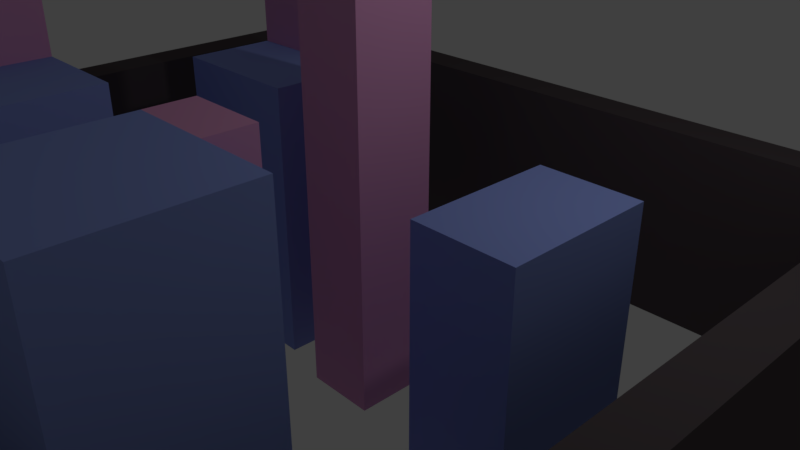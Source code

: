 # Source: borg.blend  (saved by Blender 2.79.0; exported with 4.5.12 LTS)
import bpy
from mathutils import Matrix  # noqa: F401  (used for matrix-valued properties, if any)

bpy.ops.wm.read_factory_settings(use_empty=True)
scene = bpy.context.scene
scene.name = 'Scene'

# ---- collections
col_collection_1 = bpy.data.collections.new('Collection 1'); scene.collection.children.link(col_collection_1)

# ---- materials (node trees are filled in below, after node groups)
mat_material = bpy.data.materials.new('Material')
mat_material.alpha_threshold = 0.0
mat_material.use_transparent_shadow = False
mat_material.diffuse_color = (0.2868, 0.3681, 0.8, 1.0)
mat_material.roughness = 0.5
mat_material.line_color = (0.0, 0.0, 0.0, 1.0)
mat_material_001 = bpy.data.materials.new('Material.001')
mat_material_001.alpha_threshold = 0.0
mat_material_001.use_transparent_shadow = False
mat_material_001.diffuse_color = (0.1014, 0.08237, 0.08797, 1.0)
mat_material_001.roughness = 0.5
mat_material_002 = bpy.data.materials.new('Material.002')
mat_material_002.alpha_threshold = 0.0
mat_material_002.use_transparent_shadow = False
mat_material_002.diffuse_color = (0.8, 0.3688, 0.6344, 1.0)
mat_material_002.roughness = 0.5

# ---- material node trees

# ---- world
world_world = bpy.data.worlds.new('World'); scene.world = world_world
world_world.color = (0.05088, 0.05088, 0.05088)
world_world.use_sun_shadow = False
world_world.sun_shadow_jitter_overblur = 0.0
world_world.cycles.sampling_method = 'MANUAL'

# ---- cameras
cam_camera = bpy.data.cameras.new('Camera')
cam_camera.clip_end = 100.0
cam_camera.lens = 35.0
cam_camera.sensor_width = 32.0
cam_camera.sensor_height = 18.0
cam_camera.ortho_scale = 7.314
cam_camera.dof.focus_distance = 0.0
cam_camera.dof.aperture_fstop = 128.0

# ---- lights
light_lamp = bpy.data.lights.new('Lamp', 'POINT')
light_lamp.transmission_factor = 0.0
light_lamp.cutoff_distance = 30.0
light_lamp.energy = 100.0
light_lamp.shadow_buffer_clip_start = 1.001
light_lamp.shadow_soft_size = 0.1
light_lamp.shadow_maximum_resolution = 0.006
light_lamp.use_absolute_resolution = True

# ---- meshes
me_cube = bpy.data.meshes.new('Cube')
me_cube.from_pydata([(0.5, 0.5643, -2.926), (0.5, -0.5643, -2.926), (-0.5, -0.5643, -2.926), (-0.5, 0.5643, -2.926), (0.5, 0.5643, 2.882), (0.5, -0.5643, 2.882), (-0.5, -0.5643, 2.882), (-0.5, 0.5643, 2.882), (-2.384e-07, -4.768e-07, 4.495), (2.013, -1.217, -2.926), (2.013, -1.217, 0.6214), (2.013, 0.7831, -2.926), (2.013, 0.7831, 0.6214), (3.338, -1.217, -2.926), (3.338, -1.217, 0.6214), (3.338, 0.7831, -2.926), (3.338, 0.7831, 0.6214), (0.4524, -5.071, -2.926), (0.4524, -5.071, 1.78), (0.4524, -3.071, -2.926), (0.4524, -3.071, 1.78), (2.452, -5.071, -2.926), (2.452, -5.071, 1.78), (2.452, -3.071, -2.926), (2.452, -3.071, 1.78), (-5.056, -4.231, -2.926), (-5.056, -4.231, 1.298), (-5.056, -2.231, -2.926), (-5.056, -2.231, 1.298), (-1.991, -4.231, -2.926), (-1.991, -4.231, 1.298), (-1.991, -2.231, -2.926), (-1.991, -2.231, 1.298), (-3.238, -0.3866, -2.926), (-3.238, -0.3866, 1.0), (-3.238, 2.164, -2.926), (-3.238, 2.164, 1.0), (-1.238, -0.3866, -2.926), (-1.238, -0.3866, 1.0), (-1.238, 2.164, -2.926), (-1.238, 2.164, 1.0), (-5.056, -3.231, 1.298), (-3.524, -2.231, 1.298), (-1.991, -3.231, 1.298), (-3.524, -4.231, 1.298), (-3.524, -3.231, 1.298), (-5.056, -2.731, 1.298), (-2.757, -2.231, 1.298), (-1.991, -3.731, 1.298), (-4.29, -4.231, 1.298), (-5.056, -3.731, 1.298), (-4.29, -2.231, 1.298), (-1.991, -2.731, 1.298), (-2.757, -4.231, 1.298), (-3.524, -2.731, 1.298), (-2.757, -3.231, 1.298), (-4.29, -3.231, 1.298), (-3.238, 0.8889, 1.0), (-5.056, -2.731, 2.175), (-5.056, -2.231, 2.175), (-4.29, -2.231, 2.175), (-3.524, -2.231, 2.175), (-3.524, -2.731, 2.175), (-3.524, -3.231, 2.175), (-4.29, -3.231, 2.175), (-5.056, -3.231, 2.175), (-2.238, 2.164, 1.0), (-1.238, 0.8889, 1.0), (-2.238, -0.3866, 1.0), (-2.238, 0.8889, 1.0), (-3.238, 0.8889, 2.143), (-3.238, 2.164, 2.143), (-2.238, 2.164, 2.143), (-2.238, 0.8889, 2.143), (0.4524, -3.071, 0.3899), (1.452, -3.071, -2.926), (1.452, -3.071, 1.78), (2.452, -3.071, 0.3899), (1.452, -3.071, 0.3899), (0.4524, -2.495, 0.3899), (0.4524, -2.495, -2.926), (1.452, -2.495, -2.926), (0.4524, -2.495, 1.78), (1.452, -2.495, 1.78), (1.452, -2.495, 0.3899), (2.013, 0.7831, -0.1893), (2.676, 0.7831, -2.926), (2.676, 0.7831, 0.6214), (3.338, 0.7831, -0.1893), (2.676, 0.7831, -0.1893), (2.013, 1.491, -0.1893), (2.013, 1.491, -2.926), (2.676, 1.491, -2.926), (2.676, 1.491, -0.1893), (5.219, -6.389, -2.917), (-6.325, 4.776, -2.917), (-6.325, 4.776, 0.05129), (4.61, 4.223, -2.917), (4.61, 4.223, 0.05129), (4.61, 4.776, -2.917), (4.61, 4.776, 0.05129), (5.219, 4.776, 0.05129), (5.219, 4.776, -2.917), (5.219, 4.223, -2.917), (5.219, 4.223, 0.05129), (-6.944, 4.776, -2.917), (-6.944, 4.223, -2.917), (-6.944, 4.223, 0.05129), (-6.944, 4.776, 0.05129), (-6.322, 4.223, -2.917), (-6.325, 4.223, 0.05129), (-6.944, -6.872, -2.917), (-6.944, -6.872, 0.05129), (-6.325, -6.872, 0.05129), (-6.327, -6.872, -2.917), (4.61, -6.872, 0.05129), (4.61, -6.872, -2.917), (5.219, -6.872, 0.05129), (5.219, -6.872, -2.917), (-6.325, -6.389, 0.05129), (-6.327, -6.39, -2.917), (4.609, -6.872, -2.917), (4.61, -6.389, 0.05125), (4.609, -6.39, -2.917), (4.61, -6.389, 0.05129), (5.219, -6.389, 0.05129), (4.61, -6.39, -2.917), (-6.944, -6.393, 0.05129), (-6.944, -6.406, -2.917), (4.61, -6.389, 0.4209), (5.219, -6.389, 0.4209), (4.61, 4.776, 0.4209), (4.61, 4.223, 0.4209), (5.219, 4.776, 0.4209), (5.219, 4.223, 0.4209), (-6.944, 4.223, 0.4209), (-6.944, 4.776, 0.4209), (-6.325, 4.223, 0.4209), (4.61, -6.872, 0.4209), (-6.325, 4.776, 0.4209), (-6.325, -6.872, 0.4209), (-6.944, -6.872, 0.4209), (-6.325, -6.389, 0.4209), (5.219, -6.872, 0.4209), (-6.944, -6.393, 0.4209), (-1.992, -6.872, -2.917), (-1.99, -6.389, 0.05127), (-1.992, -6.39, -2.917), (-1.99, -6.872, 0.05129), (0.4513, -6.872, -2.917), (0.4513, -6.39, -2.917), (0.4527, -6.389, 0.05126), (0.4527, -6.872, 0.05129), (4.915, -6.631, 1.1), (4.915, 4.499, 1.1), (-6.635, 4.499, 1.1), (-6.636, -6.631, 1.1)], [], [(0, 1, 2, 3), (4, 7, 8), (0, 4, 5, 1), (1, 5, 6, 2), (2, 6, 7, 3), (4, 0, 3, 7), (5, 8, 6), (6, 8, 7), (8, 5, 4), (9, 10, 12, 85, 11), (89, 87, 16, 88), (15, 88, 16, 14, 13), (13, 14, 10, 9), (11, 86, 15, 13, 9), (16, 87, 12, 10, 14), (17, 18, 20, 74, 19), (78, 76, 24, 77), (23, 77, 24, 22, 21), (21, 22, 18, 17), (19, 75, 23, 21, 17), (24, 76, 20, 18, 22), (25, 26, 50, 41, 46, 28, 27), (27, 28, 51, 42, 47, 32, 31), (31, 32, 52, 43, 48, 30, 29), (29, 30, 53, 44, 49, 26, 25), (27, 31, 29, 25), (33, 34, 57, 36, 35), (35, 36, 66, 40, 39), (39, 40, 67, 38, 37), (37, 38, 68, 34, 33), (35, 39, 37, 33), (69, 57, 34, 68), (56, 45, 63, 64), (28, 46, 58, 59), (51, 28, 59, 60), (54, 42, 61, 62), (32, 47, 42, 45, 55, 43), (53, 30, 43, 55, 45, 44), (49, 44, 45, 56, 41, 26), (61, 60, 59, 65, 64, 63), (45, 54, 62, 63), (42, 51, 60, 61), (41, 56, 64, 65), (46, 41, 65, 58), (67, 69, 68, 38), (40, 66, 69, 67), (57, 69, 73, 70), (72, 71, 70, 73), (69, 66, 72, 73), (66, 36, 71, 72), (36, 57, 70, 71), (75, 78, 77, 23), (74, 20, 82, 79), (20, 76, 83, 82), (80, 79, 84, 81), (79, 82, 83, 84), (19, 74, 79, 80), (76, 78, 84, 83), (75, 19, 80, 81), (78, 75, 81, 84), (86, 89, 88, 15), (89, 86, 92, 93), (85, 12, 87, 89), (91, 90, 93, 92), (86, 11, 91, 92), (85, 89, 93, 90), (11, 85, 90, 91), (131, 154, 133), (95, 96, 100, 99), (117, 125, 130, 143), (97, 98, 110, 109), (95, 99, 97, 109), (100, 96, 110, 98), (102, 101, 104, 103), (99, 100, 101, 102), (97, 103, 94, 126), (97, 99, 102, 103), (106, 107, 108, 105), (104, 101, 133, 134), (95, 109, 106, 105), (96, 95, 105, 108), (114, 113, 112, 111), (107, 106, 128, 127), (109, 110, 119, 120), (106, 109, 120, 114, 111, 128), (110, 107, 127, 119), (115, 116, 118, 117), (103, 104, 125, 94), (98, 97, 126, 116, 115, 124), (104, 98, 124, 125), (152, 149, 121, 115), (123, 122, 115, 121), (151, 152, 115, 122), (149, 150, 123, 121), (150, 151, 122, 123), (113, 119, 142, 140), (94, 125, 117, 118), (126, 94, 118, 116), (110, 96, 139, 137), (127, 128, 111, 112), (137, 139, 155), (130, 153, 143), (142, 144, 156), (108, 107, 135, 136), (119, 127, 144, 142), (98, 104, 134, 132), (112, 113, 140, 141), (100, 98, 132, 131), (107, 110, 137, 135), (101, 100, 131, 133), (124, 115, 138, 129), (115, 117, 143, 138), (125, 124, 129, 130), (96, 108, 136, 139), (127, 112, 141, 144), (120, 119, 146, 147), (114, 120, 147, 145), (119, 113, 148, 146), (113, 114, 145, 148), (151, 150, 149, 152), (146, 148, 145, 147), (138, 153, 129), (143, 153, 138), (129, 153, 130), (134, 154, 132), (132, 154, 131), (133, 154, 134), (135, 155, 136), (155, 135, 137), (136, 155, 139), (141, 140, 156), (156, 144, 141), (156, 140, 142)])
me_cube.polygons.foreach_set('material_index', [2, 0, 2, 2, 2, 2, 0, 0, 0, 0, 0, 0, 0, 0, 0, 0, 0, 0, 0, 0, 0, 0, 0, 0, 0, 0, 0, 0, 0, 0, 0, 0, 2, 2, 2, 2, 0, 0, 0, 2, 2, 2, 2, 2, 0, 0, 2, 2, 2, 2, 2, 0, 2, 2, 2, 2, 2, 2, 2, 2, 0, 2, 0, 2, 2, 2, 2, 0, 1, 0, 1, 1, 1, 0, 0, 1, 0, 0, 0, 0, 0, 0, 1, 1, 1, 1, 0, 1, 1, 1, 1, 0, 1, 1, 1, 0, 0, 0, 0, 0, 0, 0, 0, 0, 0, 0, 0, 0, 0, 0, 0, 0, 0, 0, 0, 1, 1, 1, 1, 1, 1, 0, 0, 0, 0, 0, 0, 0, 0, 0, 0, 0, 0])
me_cube.materials.append(mat_material)
me_cube.materials.append(mat_material_001)
me_cube.materials.append(mat_material_002)
me_cube.use_remesh_preserve_volume = False
me_cube.use_remesh_preserve_attributes = False
me_cube.use_mirror_vertex_groups = False
me_cube.update()

# ---- objects
ob_cube = bpy.data.objects.new('Cube', me_cube)
ob_lamp = bpy.data.objects.new('Lamp', light_lamp)
ob_camera = bpy.data.objects.new('Camera', cam_camera)

# ---- transforms, parenting, visibility, modifiers, constraints
ob_cube.location = (0.0, 0.0, 1.0)
ob_cube.lock_rotations_4d = False
ob_cube.empty_display_type = 'ARROWS'
ob_cube.lineart.crease_threshold = 0.0
ob_lamp.location = (4.076, 1.005, 5.904)
ob_lamp.rotation_euler = (0.6503, 0.05522, 1.866)
ob_lamp.lock_rotations_4d = False
ob_lamp.empty_display_type = 'ARROWS'
ob_lamp.color = (0.0, 0.0, 0.0, 0.0)
ob_lamp.lineart.crease_threshold = 0.0
ob_camera.location = (7.481, -6.508, 5.344)
ob_camera.rotation_euler = (1.109, 0.0, 0.8149)
ob_camera.lock_rotations_4d = False
ob_camera.empty_display_type = 'ARROWS'
ob_camera.color = (0.0, 0.0, 0.0, 0.0)
ob_camera.display_type = 'WIRE'
ob_camera.lineart.crease_threshold = 0.0

# ---- collection membership
col_collection_1.objects.link(ob_cube)
col_collection_1.objects.link(ob_lamp)
col_collection_1.objects.link(ob_camera)

# ---- scene / render settings (as saved in the file)
scene.camera = ob_camera
scene.frame_start = 1; scene.frame_end = 250; scene.frame_set(1)
scene.render.engine = 'BLENDER_EEVEE_NEXT'
scene.render.resolution_percentage = 50
scene.render.dither_intensity = 0.0
scene.cycles.use_denoising = False
scene.cycles.samples = 128
scene.cycles.sampling_pattern = 'TABULATED_SOBOL'
scene.cycles.use_adaptive_sampling = False
scene.cycles.use_light_tree = False
scene.cycles.blur_glossy = 0.0
scene.cycles.sample_clamp_indirect = 0.0
scene.view_settings.view_transform = 'Standard'
bpy.context.view_layer.update()
